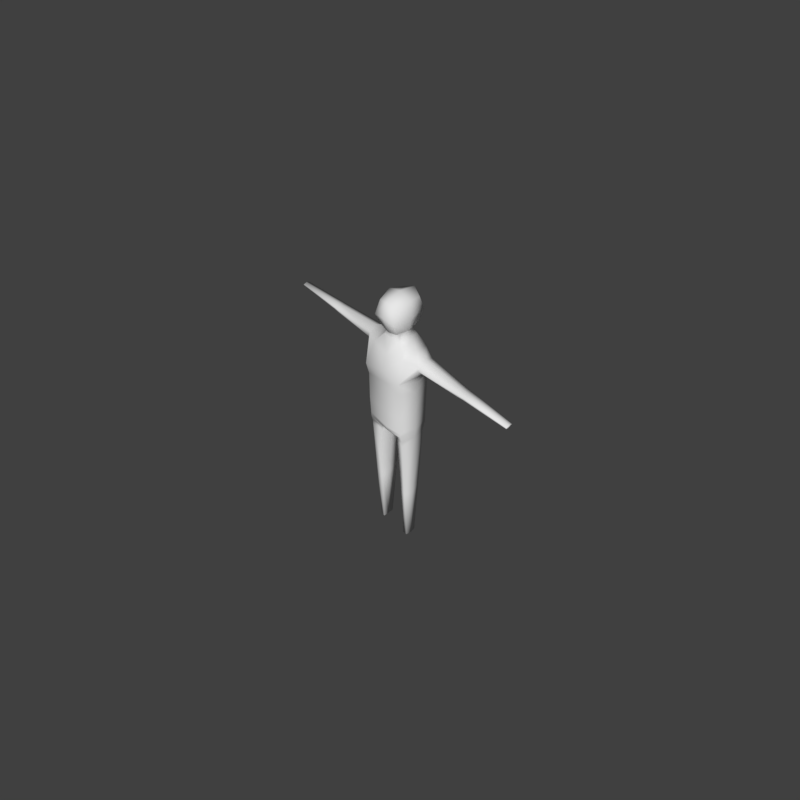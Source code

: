 # Source: Template_dev.blend  (saved by Blender 2.78.0; exported with 4.5.12 LTS)
import bpy
from mathutils import Matrix  # noqa: F401  (used for matrix-valued properties, if any)

bpy.ops.wm.read_factory_settings(use_empty=True)
scene = bpy.context.scene
scene.name = 'Scene'

# ---- collections
col_collection_1 = bpy.data.collections.new('Collection 1'); scene.collection.children.link(col_collection_1)
col_collection_2 = bpy.data.collections.new('Collection 2'); scene.collection.children.link(col_collection_2)
col_collection_2.hide_render = True
col_collection_2.hide_viewport = True

# ---- materials (node trees are filled in below, after node groups)
mat_hair = bpy.data.materials.new('Hair')
mat_hair.alpha_threshold = 0.0
mat_hair.use_transparent_shadow = False
mat_hair.diffuse_color = (0.0, 0.0, 0.0, 1.0)
mat_hair.roughness = 0.5

# ---- material node trees

# ---- world
world_world = bpy.data.worlds.new('World'); scene.world = world_world
world_world.color = (0.05088, 0.05088, 0.05088)
world_world.use_sun_shadow = False
world_world.sun_shadow_jitter_overblur = 0.0
world_world.cycles.sampling_method = 'MANUAL'

# ---- cameras
cam_camera = bpy.data.cameras.new('Camera')
cam_camera.clip_end = 100.0
cam_camera.lens = 35.0
cam_camera.sensor_width = 32.0
cam_camera.sensor_height = 18.0
cam_camera.ortho_scale = 7.314
cam_camera.dof.focus_distance = 0.0
cam_camera.dof.aperture_fstop = 128.0

# ---- meshes
me_cube = bpy.data.meshes.new('Cube')
me_cube.from_pydata([(0.0, 0.4502, -4.246), (0.0, -0.4842, -4.315), (0.0, 0.0008126, -4.315), (0.5621, -0.518, -4.182), (0.5621, 0.3881, -4.174), (0.662, -0.09619, -4.396), (0.5728, -0.4635, -4.402), (0.5728, 0.3022, -4.402), (0.2616, 0.3981, -4.43), (0.2616, -0.3835, -4.455), (0.2452, 0.00749, -4.461), (0.5763, -0.08953, -8.653), (0.5442, -0.2472, -8.655), (0.5442, 0.07928, -8.655), (0.4171, 0.0878, -8.648), (0.4171, -0.2557, -8.648), (0.4112, -0.08953, -8.65), (0.619, -0.09285, -6.534), (0.5584, 0.1898, -6.546), (0.3806, -0.3193, -6.525), (0.5585, -0.3549, -6.538), (0.3695, -0.04123, -6.529), (0.3808, 0.2417, -6.52), (0.6589, -0.09594, -4.554), (0.5718, 0.294, -4.56), (0.2901, -0.3788, -4.608), (0.5718, -0.4555, -4.56), (0.2741, 0.003891, -4.614), (0.2901, 0.3866, -4.584), (0.6221, -0.09309, -6.378), (0.378, -0.324, -6.369), (0.3665, -0.03769, -6.373), (0.5595, -0.3628, -6.382), (0.6153, -0.09257, -6.714), (0.3837, -0.3139, -6.705), (0.5573, -0.3457, -6.718), (0.3731, -0.04533, -6.709), (0.0, 0.0008126, -4.315), (0.687, -0.1029, -4.174), (0.2624, -0.2773, -1.239), (0.6113, 0.008576, -1.421), (0.4965, -0.3919, -1.562), (0.5519, 0.4391, -2.587), (0.563, 0.3956, -3.447), (0.6768, -0.1044, -2.719), (0.6878, -0.1036, -3.404), (0.563, -0.5487, -3.447), (0.5519, -0.5569, -2.587), (0.8891, -0.207, -1.629), (0.5703, -0.633, -2.211), (0.5703, 0.4429, -2.211), (0.712, -0.1044, -2.331), (0.8578, 0.2453, -1.8), (0.5623, 0.3895, -4.045), (0.6872, -0.103, -4.037), (0.5623, -0.5235, -4.051), (0.0, 0.4502, -4.246), (0.0, 0.0008126, -4.315), (0.0, 0.5305, -1.62), (0.0, -0.4799, -1.62), (0.0, -0.502, -2.578), (0.0, -0.4931, -3.635), (0.0, 0.5474, -3.635), (0.0, 0.5916, -2.578), (0.0, -0.5785, -2.143), (0.0, 0.5956, -2.143), (0.0, -0.4858, -4.194), (0.0, 0.4675, -4.137), (0.8891, 0.2461, -1.629), (0.9175, 0.01254, -1.515), (0.8578, -0.2059, -1.8), (0.9288, 0.01282, -1.943), (3.632, 0.06706, -1.717), (3.632, -0.0276, -1.686), (3.632, -0.1198, -1.717), (3.632, -0.1196, -1.746), (3.632, 0.06694, -1.746), (3.632, -0.02749, -1.775), (2.245, -0.1614, -1.756), (2.254, -0.162, -1.693), (2.234, 0.1569, -1.756), (2.265, -0.00646, -1.811), (2.243, 0.1574, -1.692), (2.261, -0.006653, -1.644), (2.156, -0.1704, -1.69), (2.168, -0.007864, -1.816), (2.146, -0.1697, -1.757), (2.164, -0.008066, -1.64), (2.313, -0.1557, -1.755), (2.32, -0.1563, -1.694), (2.33, -0.005503, -1.808), (2.328, -0.005689, -1.647), (0.2439, 0.4051, -0.9272), (0.2439, -0.3614, -0.9272), (0.2714, 0.387, -0.1543), (0.2872, -0.3734, -0.1543), (0.3255, -0.5099, -0.5331), (0.3096, 0.4952, -0.5331), (0.3282, 0.004543, -0.9272), (0.3975, 0.003895, -0.5331), (0.3592, 0.003756, -0.05062), (0.3285, 0.009753, -1.239), (0.2379, 0.01052, -0.9676), (0.2115, -0.1762, -1.034), (0.2115, 0.2142, -1.034), (0.2624, -0.2773, -1.239), (0.2624, 0.3239, -1.239), (0.4912, 0.4355, -1.562), (2.437e-09, -0.5476, -0.4559), (2.437e-09, 0.5558, -0.4538), (8.901e-10, 0.4222, -0.9909), (8.901e-10, -0.3778, -0.9909), (-1.159e-09, 0.4771, -0.0387), (-1.159e-09, -0.4414, -0.05062), (-1.159e-09, 0.003383, 0.06606), (8.901e-10, 0.2114, -1.034), (8.901e-10, -0.1733, -1.034), (0.0, 0.3195, -1.239), (0.0, -0.2729, -1.239)], [(2, 0), (1, 2), (57, 56), (41, 39), (1, 57)], [(3, 1, 9, 6), (4, 38, 5, 7), (35, 34, 15, 12), (38, 3, 6, 5), (1, 37, 10, 9), (37, 56, 8, 10), (56, 4, 7, 8), (11, 12, 15, 16), (13, 11, 16, 14), (18, 33, 11, 13), (33, 35, 12, 11), (34, 36, 16, 15), (36, 22, 14, 16), (31, 22, 21), (30, 31, 21, 19), (29, 32, 20, 17), (18, 29, 17), (32, 30, 19, 20), (22, 18, 13, 14), (6, 9, 25, 26), (7, 5, 23, 24), (5, 6, 26, 23), (9, 10, 27, 25), (10, 8, 28, 27), (8, 7, 24, 28), (26, 25, 30, 32), (24, 23, 29, 18), (23, 26, 32, 29), (25, 27, 31, 30), (27, 28, 22, 31), (28, 24, 18, 22), (21, 22, 36), (19, 21, 36, 34), (17, 20, 35, 33), (18, 17, 33), (20, 19, 34, 35), (53, 54, 38, 4), (67, 53, 4, 56), (55, 66, 1, 3), (54, 55, 3, 38), (40, 41, 48, 69), (44, 47, 46, 45), (49, 64, 60, 47), (47, 60, 61, 46), (65, 50, 42, 63), (63, 42, 43, 62), (107, 40, 69, 68), (42, 44, 45, 43), (41, 59, 64, 49), (58, 107, 50, 65), (44, 51, 49, 47), (50, 51, 44, 42), (51, 50, 52, 71), (49, 51, 71, 70), (49, 70, 48, 41), (68, 52, 50, 107), (45, 46, 55, 54), (46, 61, 66, 55), (62, 43, 53, 67), (43, 45, 54, 53), (89, 88, 75, 74), (90, 80, 76, 77), (80, 82, 72, 76), (91, 89, 74, 73), (88, 90, 77, 75), (70, 86, 84, 48), (73, 77, 76, 72), (73, 74, 75, 77), (85, 81, 78, 86), (84, 79, 83, 87), (80, 81, 85), (86, 78, 79, 84), (82, 91, 73, 72), (87, 83, 82), (69, 87, 82, 68), (52, 80, 85, 71), (68, 82, 80, 52), (48, 84, 87, 69), (71, 85, 86, 70), (82, 83, 91), (78, 81, 90, 88), (83, 79, 89, 91), (81, 80, 90), (79, 78, 88, 89), (93, 96, 108, 111), (99, 100, 95, 96), (98, 99, 96, 93), (94, 97, 109, 112), (97, 92, 110, 109), (96, 95, 113, 108), (100, 114, 113, 95), (92, 98, 102, 104), (93, 111, 116, 103), (94, 112, 114, 100), (92, 97, 99, 98), (97, 94, 100, 99), (104, 102, 101, 106), (115, 104, 106, 117), (98, 93, 103, 102), (110, 92, 104, 115), (103, 116, 118, 105), (102, 103, 105, 101), (101, 105, 41, 40), (105, 118, 59, 41), (117, 106, 107, 58), (106, 101, 40, 107)])
me_cube.polygons.foreach_set('use_smooth', [True] * 106)
me_cube.use_remesh_preserve_volume = False
me_cube.use_remesh_preserve_attributes = False
me_cube.use_mirror_vertex_groups = False
me_cube.update()
me_cube_002 = bpy.data.meshes.new('Cube.002')
me_cube_002.from_pydata([(0.0, 0.5662, -0.2143), (0.0, -0.5662, -0.2143), (0.387, -0.49, -0.2928), (0.387, 0.4816, -0.2904), (0.5871, -0.5191, -1.349), (0.3091, -0.4222, -0.07215), (0.4711, 0.5307, -1.353), (0.3091, 0.3771, -0.05927), (0.0, 0.6409, -1.39), (0.0, 0.4241, 0.04818), (0.4163, -0.5211, -1.08), (0.0, -0.4918, 0.02885), (0.3614, 0.523, -0.7831), (0.3614, -0.523, -0.7831), (0.0, 0.6135, -0.9716), (0.0, 0.5977, -0.6982), (0.5786, 0.0, -1.313), (0.3522, 0.005799, 0.05362), (0.4462, 0.0, -0.2558), (0.0, 0.005799, 0.1786), (0.3583, 0.5211, -1.01), (0.4254, 3.895e-09, -0.7821), (0.444, 3.895e-09, -1.062)], [], [(0, 9, 7, 3), (18, 17, 5, 2), (15, 0, 3, 12), (8, 14, 20, 6), (21, 18, 2, 13), (17, 19, 11, 5), (22, 21, 13, 10), (2, 5, 11, 1), (16, 22, 10, 4), (14, 15, 12, 20), (20, 12, 21, 22), (7, 9, 19, 17), (12, 3, 18, 21), (6, 20, 22, 16), (3, 7, 17, 18)])
me_cube_002.materials.append(mat_hair)
me_cube_002.use_remesh_preserve_volume = False
me_cube_002.use_remesh_preserve_attributes = False
me_cube_002.use_mirror_vertex_groups = False
me_cube_002.update()
arm_armature = bpy.data.armatures.new('Armature')  # bones are not reproduced

# ---- objects
ob_rigging = bpy.data.objects.new('Rigging', arm_armature)
ob_head = bpy.data.objects.new('Head', me_cube)
ob_camera = bpy.data.objects.new('Camera', cam_camera)
ob_long_hair = bpy.data.objects.new('Long Hair', me_cube_002)

# ---- transforms, parenting, visibility, modifiers, constraints
ob_rigging.location = (0.0, 0.0, -4.192)
ob_rigging.rotation_euler = (0.0, -0.0, 6.283)
ob_rigging.show_in_front = True
ob_rigging.lineart.crease_threshold = 0.0
ob_head.parent = ob_rigging
ob_head.matrix_parent_inverse = Matrix(((1.0, 0.0, 0.0, 0.0), (0.0, 1.0, 0.0, 0.0), (0.0, 0.0, 1.0, 4.192), (0.0, 0.0, 0.0, 1.0)))
ob_head.location = (0.0, 0.0, 0.0)
ob_head.lock_rotations_4d = False
ob_head.empty_display_type = 'ARROWS'
ob_head.lineart.crease_threshold = 0.0
_vg = ob_head.vertex_groups.new(name='Stomach')
for _i, _w in zip([0, 1, 2, 4, 8, 9, 10, 28, 37, 38, 41, 42, 43, 44, 45, 46, 47, 49, 50, 51, 53, 54, 55, 56, 57, 58, 59, 60, 61, 62, 63, 64, 65, 66, 67, 107], [1.0, 1.0, 1.0, 0.07456, 0.1769, 0.1178, 0.1131, 0.01368, 0.8899, 0.2166, 0.03193, 0.7347, 0.8569, 0.771, 0.8361, 0.8294, 0.7122, 0.2597, 0.2355, 0.279, 0.3426, 0.2437, 0.3855, 0.8437, 1.0, 0.07365, 0.07034, 0.7849, 0.9134, 0.8983, 0.7415, 0.2495, 0.2577, 0.8201, 0.8459, 0.03032]): _vg.add([_i], _w, 'REPLACE')
_vg = ob_head.vertex_groups.new(name='Chest')
for _i, _w in zip([40, 41, 42, 43, 44, 45, 46, 47, 48, 49, 50, 51, 52, 58, 59, 60, 63, 64, 65, 70, 71, 101, 103, 104, 105, 106, 107, 115, 116, 117, 118], [0.1365, 0.5234, 0.182, 0.003998, 0.1343, 0.005491, 0.01535, 0.2033, 0.01279, 0.5622, 0.5489, 0.4551, 0.04289, 0.6332, 0.6664, 0.1712, 0.1999, 0.6474, 0.6161, 0.05027, 0.01912, 0.05751, 0.01024, 0.01197, 0.1214, 0.1419, 0.5105, 0.0212, 0.005425, 0.138, 0.1168]): _vg.add([_i], _w, 'REPLACE')
_vg = ob_head.vertex_groups.new(name='Neck')
for _i, _w in zip([39, 40, 41, 49, 50, 58, 59, 64, 65, 92, 93, 94, 96, 97, 98, 99, 101, 102, 103, 104, 105, 106, 107, 108, 109, 110, 111, 115, 116, 117, 118], [1.0, 0.2105, 0.1596, 0.005637, 0.0002095, 0.2042, 0.1839, 0.04976, 0.06024, 0.2981, 0.2854, 0.003652, 0.07407, 0.08054, 0.3322, 0.05835, 0.7578, 0.7009, 0.7171, 0.7209, 0.7513, 0.7032, 0.1694, 0.06412, 0.0725, 0.349, 0.3699, 0.7787, 0.7861, 0.7632, 0.7929]): _vg.add([_i], _w, 'REPLACE')
_vg = ob_head.vertex_groups.new(name='Head')
for _i, _w in zip([92, 93, 94, 95, 96, 97, 98, 99, 100, 101, 102, 103, 104, 105, 106, 108, 109, 110, 111, 112, 113, 114, 115, 116, 117, 118], [0.6791, 0.697, 0.9713, 0.9745, 0.9213, 0.9135, 0.652, 0.9385, 0.9888, 0.05604, 0.2708, 0.2337, 0.223, 0.0534, 0.05892, 0.9321, 0.9223, 0.6269, 0.6104, 0.9746, 0.978, 1.0, 0.1713, 0.1751, 0.05419, 0.05315]): _vg.add([_i], _w, 'REPLACE')
_vg = ob_head.vertex_groups.new(name='L_Arm')
for _i, _w in zip([40, 41, 42, 44, 47, 48, 49, 50, 51, 52, 58, 59, 63, 64, 65, 68, 69, 70, 71, 78, 79, 80, 81, 82, 83, 84, 85, 86, 87, 88, 89, 90, 91, 101, 105, 106, 107, 117, 118], [0.6261, 0.2637, 0.05905, 0.06599, 0.05395, 0.9509, 0.1417, 0.1841, 0.2482, 0.931, 0.07283, 0.0656, 0.006507, 0.04187, 0.05742, 0.9664, 0.985, 0.9223, 0.9437, 0.6333, 0.618, 0.9087, 0.7328, 0.9035, 0.7725, 0.9627, 0.9837, 0.9658, 0.9856, 0.1282, 0.1217, 0.09072, 0.09252, 0.1236, 0.06298, 0.08315, 0.2651, 0.007407, 0.000194]): _vg.add([_i], _w, 'REPLACE')
_vg = ob_head.vertex_groups.new(name='L_LowerArm')
for _i, _w in zip([72, 73, 74, 75, 76, 77, 78, 79, 80, 81, 82, 83, 84, 86, 88, 89, 90, 91], [0.9999, 1.006, 1.002, 1.001, 1.001, 1.0, 0.3665, 0.3819, 0.0914, 0.2671, 0.09653, 0.2275, 0.02388, 0.01664, 0.8718, 0.8783, 0.9093, 0.9075]): _vg.add([_i], _w, 'REPLACE')
_vg = ob_head.vertex_groups.new(name='R_Arm')
_vg = ob_head.vertex_groups.new(name='R_LowerArm')
_vg = ob_head.vertex_groups.new(name='L_Thigh')
for _i, _w in zip([3, 4, 5, 6, 7, 8, 9, 10, 17, 18, 19, 20, 21, 22, 23, 24, 25, 26, 27, 28, 29, 30, 31, 32, 34, 35, 37, 38, 43, 45, 46, 53, 54, 55, 56, 61, 62, 66, 67], [1.015, 0.9259, 0.9977, 0.989, 0.9828, 0.8214, 0.8818, 0.8871, 0.2103, 0.1119, 0.3035, 0.3145, 0.02073, 0.1416, 0.9983, 0.9946, 0.9806, 0.9928, 0.9959, 0.9628, 0.9028, 0.9241, 0.9836, 0.9014, 0.01356, 0.01509, 0.11, 0.7755, 0.1063, 0.1234, 0.1266, 0.6471, 0.7468, 0.6022, 0.1478, 0.06574, 0.07814, 0.1727, 0.1452]): _vg.add([_i], _w, 'REPLACE')
_vg = ob_head.vertex_groups.new(name='L_Shin')
for _i, _w in zip([11, 12, 13, 14, 15, 16, 17, 18, 19, 20, 21, 22, 29, 30, 32, 33, 34, 35, 36], [1.004, 1.002, 1.002, 1.001, 1.001, 1.001, 0.7897, 0.8882, 0.6964, 0.6854, 0.9646, 0.8582, 0.09718, 0.0757, 0.09844, 0.9778, 0.9682, 0.9675, 0.9985]): _vg.add([_i], _w, 'REPLACE')
_vg = ob_head.vertex_groups.new(name='R_Thigh')
_vg = ob_head.vertex_groups.new(name='R_Shin')
_m = ob_head.modifiers.new('Mirror', 'MIRROR')
_m.use_clip = True
_m = ob_head.modifiers.new('Armature', 'ARMATURE')
_m.object = ob_rigging
ob_camera.location = (11.82, -11.14, 12.7)
ob_camera.rotation_euler = (0.7854, 0.0, 0.8149)
ob_camera.lock_rotations_4d = False
ob_camera.empty_display_type = 'ARROWS'
ob_camera.color = (0.0, 0.0, 0.0, 0.0)
ob_camera.display_type = 'WIRE'
ob_camera.lineart.crease_threshold = 0.0
ob_long_hair.parent = ob_rigging
ob_long_hair.matrix_parent_inverse = Matrix(((1.0, 0.0, 0.0, 0.0), (0.0, 1.0, 0.0, 0.0), (0.0, 0.0, 1.0, 4.192), (0.0, 0.0, 0.0, 1.0)))
ob_long_hair.location = (0.0, 0.0, 0.0)
ob_long_hair.lineart.crease_threshold = 0.0
_vg = ob_long_hair.vertex_groups.new(name='Stomach')
_vg = ob_long_hair.vertex_groups.new(name='Chest')
for _i, _w in zip([4, 10, 13, 16], [0.1239, 0.05719, 0.002972, 0.0005536]): _vg.add([_i], _w, 'REPLACE')
_vg = ob_long_hair.vertex_groups.new(name='Neck')
for _i, _w in zip([0, 1, 2, 3, 4, 5, 6, 7, 8, 9, 10, 12, 13, 14, 15, 16, 18, 20, 21, 22], [0.08392, 0.01502, 0.07405, 0.08035, 0.5041, 0.02033, 0.7365, 0.03153, 0.7206, 0.01887, 0.4832, 0.2893, 0.2542, 0.5821, 0.2736, 0.7303, 0.02469, 0.625, 0.1901, 0.6826]): _vg.add([_i], _w, 'REPLACE')
_vg = ob_long_hair.vertex_groups.new(name='Head')
for _i, _w in zip([0, 1, 2, 3, 4, 5, 6, 7, 8, 9, 10, 11, 12, 13, 14, 15, 16, 17, 18, 19, 20, 21, 22], [0.9156, 0.9645, 0.919, 0.919, 0.372, 0.9618, 0.2571, 0.9588, 0.2766, 0.9653, 0.4596, 0.9787, 0.7088, 0.7193, 0.4161, 0.7253, 0.2445, 0.9864, 0.9613, 1.0, 0.3718, 0.8051, 0.306]): _vg.add([_i], _w, 'REPLACE')
_vg = ob_long_hair.vertex_groups.new(name='L_Arm')
_vg = ob_long_hair.vertex_groups.new(name='L_LowerArm')
_vg = ob_long_hair.vertex_groups.new(name='R_Arm')
_vg = ob_long_hair.vertex_groups.new(name='R_LowerArm')
_vg = ob_long_hair.vertex_groups.new(name='L_Thigh')
_vg = ob_long_hair.vertex_groups.new(name='L_Shin')
_vg = ob_long_hair.vertex_groups.new(name='R_Thigh')
_vg = ob_long_hair.vertex_groups.new(name='R_Shin')
_m = ob_long_hair.modifiers.new('Mirror', 'MIRROR')
_m.use_clip = True
_m = ob_long_hair.modifiers.new('Armature', 'ARMATURE')
_m.object = ob_rigging

# ---- collection membership
col_collection_1.objects.link(ob_rigging)
col_collection_1.objects.link(ob_head)
col_collection_1.objects.link(ob_camera)
col_collection_2.objects.link(ob_long_hair)

# ---- scene / render settings (as saved in the file)
scene.camera = ob_camera
scene.frame_start = 0; scene.frame_end = 26; scene.frame_set(1)
scene.render.engine = 'BLENDER_EEVEE_NEXT'
scene.render.image_settings.compression = 100
scene.render.resolution_x = 512
scene.render.resolution_y = 512
scene.render.resolution_percentage = 25
scene.render.dither_intensity = 0.0
scene.render.film_transparent = True
scene.cycles.use_denoising = False
scene.cycles.samples = 128
scene.cycles.sampling_pattern = 'TABULATED_SOBOL'
scene.cycles.light_sampling_threshold = 0.0
scene.cycles.use_adaptive_sampling = False
scene.cycles.use_light_tree = False
scene.cycles.blur_glossy = 0.0
scene.cycles.sample_clamp_indirect = 0.0
scene.view_settings.view_transform = 'Standard'
bpy.context.view_layer.update()

# ---- added for rendering (the .blend has no usable light): sun
light_auto_sun = bpy.data.lights.new('AutoSun', 'SUN')
light_auto_sun.energy = 3.0
light_auto_sun.angle = 0.0523599
ob_auto_sun = bpy.data.objects.new('AutoSun', light_auto_sun)
scene.collection.objects.link(ob_auto_sun)
ob_auto_sun.rotation_euler = (0.872665, 0.174533, 0.523599)
bpy.context.view_layer.update()
